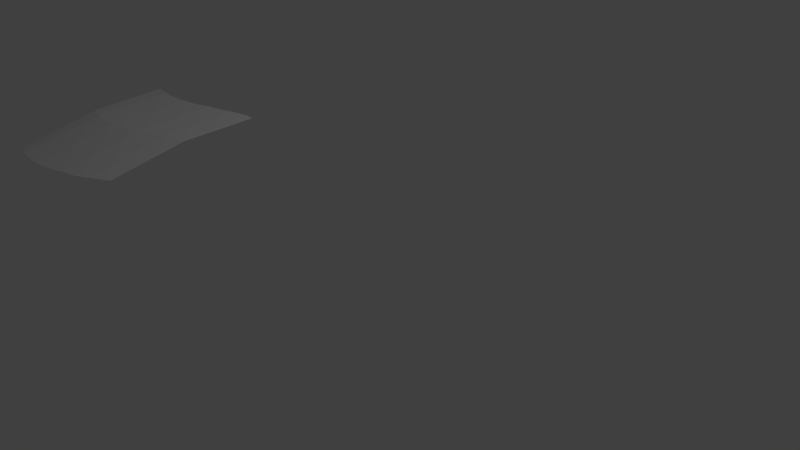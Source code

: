 # Source: mustang.blend  (saved by Blender 2.64.0; exported with 4.5.12 LTS)
import bpy
from mathutils import Matrix  # noqa: F401  (used for matrix-valued properties, if any)

bpy.ops.wm.read_factory_settings(use_empty=True)
scene = bpy.context.scene
scene.name = 'Scene'

# ---- collections
col_collection_1 = bpy.data.collections.new('Collection 1'); scene.collection.children.link(col_collection_1)

# ---- world
world_world = bpy.data.worlds.new('World'); scene.world = world_world
world_world.color = (0.05088, 0.05088, 0.05088)
world_world.use_sun_shadow = False
world_world.sun_shadow_jitter_overblur = 0.0
world_world.cycles.sampling_method = 'MANUAL'
world_world.cycles.sample_map_resolution = 256

# ---- cameras
cam_camera = bpy.data.cameras.new('Camera')
cam_camera.clip_end = 100.0
cam_camera.lens = 35.0
cam_camera.sensor_width = 32.0
cam_camera.sensor_height = 18.0
cam_camera.ortho_scale = 7.314
cam_camera.dof.focus_distance = 0.0
cam_camera.dof.aperture_fstop = 128.0

# ---- lights
light_lamp = bpy.data.lights.new('Lamp', 'POINT')
light_lamp.transmission_factor = 0.0
light_lamp.cutoff_distance = 30.0
light_lamp.energy = 100.0
light_lamp.shadow_buffer_clip_start = 1.001
light_lamp.shadow_soft_size = 1.0
light_lamp.shadow_maximum_resolution = 0.006
light_lamp.use_absolute_resolution = True
light_lamp.cycles.use_multiple_importance_sampling = False

# ---- meshes
me_plane_001 = bpy.data.meshes.new('Plane.001')
me_plane_001.from_pydata([(0.0, -2.451, -0.3236), (-0.5, -2.397, -0.333), (0.0, 0.75, 0.2089), (-0.5, 0.7958, 0.1995), (-0.75, -2.331, -0.333), (-0.75, 0.8677, 0.1995), (-1.0, -2.255, -0.3613), (-1.0, 0.9462, 0.1712), (-1.25, -2.103, -0.3801), (-1.25, 1.057, 0.1524), (-1.5, -1.853, -0.4366), (-1.5, 1.208, 0.0959), (-1.606, 1.273, 0.0394), (-0.5, -0.8005, 0.0634), (0.0, -0.8507, 0.07281), (-0.75, -0.7319, 0.0634), (-1.0, -0.6545, 0.03514), (-1.25, -0.5226, 0.01631), (-1.5, -0.3224, -0.0402), (-1.553, -0.2897, -0.06845)], [], [(14, 13, 1, 0), (15, 4, 1, 13), (16, 6, 4, 15), (17, 8, 6, 16), (18, 10, 8, 17), (18, 19, 10), (2, 3, 13, 14), (5, 15, 13, 3), (7, 16, 15, 5), (9, 17, 16, 7), (11, 18, 17, 9), (11, 12, 19, 18)])
me_plane_001.use_remesh_preserve_volume = False
me_plane_001.use_remesh_preserve_attributes = False
me_plane_001.use_mirror_vertex_groups = False
me_plane_001.update()

# ---- objects
ob_plane = bpy.data.objects.new('Plane', me_plane_001)
ob_lamp = bpy.data.objects.new('Lamp', light_lamp)
ob_camera = bpy.data.objects.new('Camera', cam_camera)

# ---- transforms, parenting, visibility, modifiers, constraints
ob_plane.location = (0.0, -1.5, 1.0)
ob_plane.scale = (0.4, 0.4, 0.4)
ob_plane.lineart.crease_threshold = 0.0
_m = ob_plane.modifiers.new('Mirror', 'MIRROR')
ob_lamp.location = (4.0, 1.0, 6.0)
ob_lamp.rotation_euler = (0.6503, 0.05522, 1.866)
ob_lamp.lock_rotations_4d = False
ob_lamp.empty_display_type = 'ARROWS'
ob_lamp.color = (0.0, 0.0, 0.0, 0.0)
ob_lamp.lineart.crease_threshold = 0.0
ob_camera.location = (6.064, -5.083, 3.059)
ob_camera.rotation_euler = (1.153, -4.499e-06, 0.7508)
ob_camera.lock_rotations_4d = False
ob_camera.empty_display_type = 'ARROWS'
ob_camera.color = (0.0, 0.0, 0.0, 0.0)
ob_camera.display_type = 'WIRE'
ob_camera.lineart.crease_threshold = 0.0

# ---- collection membership
col_collection_1.objects.link(ob_plane)
col_collection_1.objects.link(ob_lamp)
col_collection_1.objects.link(ob_camera)

# ---- scene / render settings (as saved in the file)
scene.camera = ob_camera
scene.frame_start = 1; scene.frame_end = 250; scene.frame_set(0)
scene.render.engine = 'BLENDER_EEVEE_NEXT'
scene.render.image_settings.color_mode = 'RGB'
scene.render.image_settings.compression = 90
scene.render.resolution_percentage = 50
scene.render.dither_intensity = 0.0
scene.render.border_max_x = 0.0
scene.render.border_max_y = 0.0304
scene.render.bake_margin = 2
scene.render.bake_bias = 0.0
scene.cycles.use_denoising = False
scene.cycles.samples = 10
scene.cycles.sampling_pattern = 'TABULATED_SOBOL'
scene.cycles.light_sampling_threshold = 0.0
scene.cycles.use_adaptive_sampling = False
scene.cycles.use_light_tree = False
scene.cycles.blur_glossy = 0.0
scene.cycles.volume_bounces = 1
scene.cycles.pixel_filter_type = 'GAUSSIAN'
scene.cycles.sample_clamp_indirect = 0.0
scene.view_settings.view_transform = 'Standard'
bpy.context.view_layer.update()
